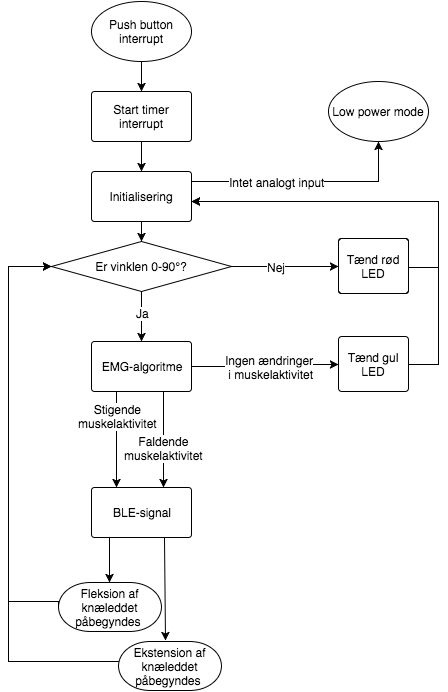

The diagram above was exported from draw.io. Its source (the exported page's mxGraphModel, read from the mxfile embedded in the PNG):
<mxGraphModel dx="686" dy="567" grid="1" gridSize="10" guides="1" tooltips="1" connect="1" arrows="1" fold="1" page="1" pageScale="1" pageWidth="240" pageHeight="335" background="#ffffff" math="0" shadow="0">
  <root>
    <mxCell id="0" />
    <mxCell id="1" parent="0" />
    <mxCell id="6fbb74e9cd4b3145-1" value="Push button interrupt" style="strokeWidth=1;html=1;shape=mxgraph.flowchart.start_1;whiteSpace=wrap;" vertex="1" parent="1">
      <mxGeometry x="363" y="40" width="100" height="60" as="geometry" />
    </mxCell>
    <mxCell id="6fbb74e9cd4b3145-2" value="Start timer interrupt" style="strokeWidth=1;html=1;shape=mxgraph.flowchart.process;whiteSpace=wrap;" vertex="1" parent="1">
      <mxGeometry x="363" y="130" width="100" height="50" as="geometry" />
    </mxCell>
    <mxCell id="6fbb74e9cd4b3145-3" value="Initialisering" style="strokeWidth=1;html=1;shape=mxgraph.flowchart.process;whiteSpace=wrap;" vertex="1" parent="1">
      <mxGeometry x="363" y="210" width="100" height="50" as="geometry" />
    </mxCell>
    <mxCell id="6fbb74e9cd4b3145-5" value="EMG-algoritme" style="strokeWidth=1;html=1;shape=mxgraph.flowchart.process;whiteSpace=wrap;" vertex="1" parent="1">
      <mxGeometry x="363" y="380" width="100" height="50" as="geometry" />
    </mxCell>
    <mxCell id="6fbb74e9cd4b3145-7" value="&lt;span&gt;Er vinklen 0-90°?&lt;/span&gt;" style="strokeWidth=1;html=1;shape=mxgraph.flowchart.decision;whiteSpace=wrap;" vertex="1" parent="1">
      <mxGeometry x="323" y="280" width="180" height="50" as="geometry" />
    </mxCell>
    <mxCell id="6fbb74e9cd4b3145-10" style="edgeStyle=orthogonalEdgeStyle;rounded=0;html=1;exitX=0.5;exitY=1;exitPerimeter=0;entryX=0.5;entryY=0;entryPerimeter=0;startSize=6;jettySize=auto;orthogonalLoop=1;" edge="1" parent="1" source="6fbb74e9cd4b3145-1" target="6fbb74e9cd4b3145-2">
      <mxGeometry relative="1" as="geometry" />
    </mxCell>
    <mxCell id="6fbb74e9cd4b3145-11" style="edgeStyle=orthogonalEdgeStyle;rounded=0;html=1;exitX=0.5;exitY=1;exitPerimeter=0;entryX=0.5;entryY=0;entryPerimeter=0;startSize=6;jettySize=auto;orthogonalLoop=1;" edge="1" parent="1" source="6fbb74e9cd4b3145-2" target="6fbb74e9cd4b3145-3">
      <mxGeometry relative="1" as="geometry" />
    </mxCell>
    <mxCell id="6fbb74e9cd4b3145-12" style="edgeStyle=orthogonalEdgeStyle;rounded=0;html=1;exitX=0.5;exitY=1;exitPerimeter=0;entryX=0.5;entryY=0;entryPerimeter=0;startSize=6;jettySize=auto;orthogonalLoop=1;" edge="1" parent="1" source="6fbb74e9cd4b3145-3" target="6fbb74e9cd4b3145-7">
      <mxGeometry relative="1" as="geometry" />
    </mxCell>
    <mxCell id="6fbb74e9cd4b3145-13" style="edgeStyle=orthogonalEdgeStyle;rounded=0;html=1;exitX=0.5;exitY=1;exitPerimeter=0;entryX=0.5;entryY=0;entryPerimeter=0;startSize=6;jettySize=auto;orthogonalLoop=1;" edge="1" parent="1" source="6fbb74e9cd4b3145-7" target="6fbb74e9cd4b3145-5">
      <mxGeometry relative="1" as="geometry" />
    </mxCell>
    <mxCell id="48d36bd6e864e8e6-7" value="Ja" style="text;html=1;resizable=0;points=[];align=center;verticalAlign=middle;labelBackgroundColor=#ffffff;" vertex="1" connectable="0" parent="6fbb74e9cd4b3145-13">
      <mxGeometry x="-0.16" y="1" relative="1" as="geometry">
        <mxPoint as="offset" />
      </mxGeometry>
    </mxCell>
    <mxCell id="48d36bd6e864e8e6-3" style="edgeStyle=orthogonalEdgeStyle;rounded=0;html=1;exitX=1;exitY=0.5;exitPerimeter=0;entryX=0;entryY=0.5;entryPerimeter=0;startSize=6;jettySize=auto;orthogonalLoop=1;" edge="1" parent="1" source="6fbb74e9cd4b3145-5" target="51bbb40fea0181f-1">
      <mxGeometry relative="1" as="geometry">
        <Array as="points">
          <mxPoint x="547" y="405" />
          <mxPoint x="547" y="403" />
        </Array>
      </mxGeometry>
    </mxCell>
    <mxCell id="48d36bd6e864e8e6-5" value="Ingen ændringer&lt;div&gt;&amp;nbsp;i muskelaktivitet&lt;/div&gt;" style="text;html=1;resizable=0;points=[];align=center;verticalAlign=middle;labelBackgroundColor=#ffffff;" vertex="1" connectable="0" parent="48d36bd6e864e8e6-3">
      <mxGeometry x="-0.63" y="-5" relative="1" as="geometry">
        <mxPoint x="49" y="-5" as="offset" />
      </mxGeometry>
    </mxCell>
    <mxCell id="48d36bd6e864e8e6-4" style="edgeStyle=orthogonalEdgeStyle;rounded=0;html=1;exitX=1;exitY=0.5;exitPerimeter=0;startSize=6;jettySize=auto;orthogonalLoop=1;entryX=0.5;entryY=1;entryPerimeter=0;" edge="1" parent="1" source="6fbb74e9cd4b3145-3" target="7a867cac52789649-1">
      <mxGeometry relative="1" as="geometry">
        <mxPoint x="630" y="220" as="targetPoint" />
        <Array as="points">
          <mxPoint x="463" y="220" />
          <mxPoint x="650" y="220" />
        </Array>
      </mxGeometry>
    </mxCell>
    <mxCell id="48d36bd6e864e8e6-8" value="Intet analogt input" style="text;html=1;resizable=0;points=[];align=center;verticalAlign=middle;labelBackgroundColor=#ffffff;textDirection=rtl;direction=west;rotation=0;" vertex="1" connectable="0" parent="48d36bd6e864e8e6-4">
      <mxGeometry x="-0.3401" y="-2" relative="1" as="geometry">
        <mxPoint x="20" y="-2" as="offset" />
      </mxGeometry>
    </mxCell>
    <mxCell id="48d36bd6e864e8e6-9" value="BLE-signal" style="strokeWidth=1;html=1;shape=mxgraph.flowchart.process;whiteSpace=wrap;" vertex="1" parent="1">
      <mxGeometry x="363" y="526" width="100" height="50" as="geometry" />
    </mxCell>
    <mxCell id="48d36bd6e864e8e6-10" value="Fleksion af knæleddet påbegyndes&amp;nbsp;" style="strokeWidth=1;html=1;shape=mxgraph.flowchart.terminator;whiteSpace=wrap;" vertex="1" parent="1">
      <mxGeometry x="330" y="621" width="103" height="49" as="geometry" />
    </mxCell>
    <mxCell id="48d36bd6e864e8e6-15" style="edgeStyle=orthogonalEdgeStyle;rounded=0;html=1;exitX=0;exitY=0.5;exitPerimeter=0;entryX=0;entryY=0.5;entryPerimeter=0;startSize=6;jettySize=auto;orthogonalLoop=1;" edge="1" parent="1" source="48d36bd6e864e8e6-10" target="6fbb74e9cd4b3145-7">
      <mxGeometry relative="1" as="geometry">
        <Array as="points">
          <mxPoint x="280" y="640" />
          <mxPoint x="280" y="305" />
        </Array>
      </mxGeometry>
    </mxCell>
    <mxCell id="44e6c0a66bacbe1f-1" value="Tænd rød LED" style="strokeWidth=1;html=1;shape=mxgraph.flowchart.process;whiteSpace=wrap;fillColor=#ffffff;gradientColor=#FFFFFF;" vertex="1" parent="1">
      <mxGeometry x="610" y="277" width="70" height="55" as="geometry" />
    </mxCell>
    <mxCell id="44e6c0a66bacbe1f-2" style="edgeStyle=orthogonalEdgeStyle;rounded=0;html=1;exitX=1;exitY=0.5;exitPerimeter=0;entryX=0;entryY=0.5;entryPerimeter=0;startSize=6;jettySize=auto;orthogonalLoop=1;" edge="1" parent="1" source="6fbb74e9cd4b3145-7" target="44e6c0a66bacbe1f-1">
      <mxGeometry relative="1" as="geometry">
        <mxPoint x="503" y="305" as="sourcePoint" />
        <mxPoint x="740" y="305" as="targetPoint" />
      </mxGeometry>
    </mxCell>
    <mxCell id="44e6c0a66bacbe1f-3" value="Nej" style="text;html=1;resizable=0;points=[];align=center;verticalAlign=middle;labelBackgroundColor=#ffffff;" vertex="1" connectable="0" parent="44e6c0a66bacbe1f-2">
      <mxGeometry x="-0.3731" y="-3" relative="1" as="geometry">
        <mxPoint x="10" y="-3" as="offset" />
      </mxGeometry>
    </mxCell>
    <mxCell id="44e6c0a66bacbe1f-4" value="" style="endArrow=classic;html=1;entryX=0.25;entryY=0;entryPerimeter=0;exitX=0.25;exitY=1.08;exitPerimeter=0;" edge="1" parent="1">
      <mxGeometry width="50" height="50" relative="1" as="geometry">
        <mxPoint x="388" y="430" as="sourcePoint" />
        <mxPoint x="388" y="526" as="targetPoint" />
      </mxGeometry>
    </mxCell>
    <mxCell id="44e6c0a66bacbe1f-6" value="Stigende&lt;div&gt;muskelaktivitet&lt;/div&gt;" style="text;html=1;resizable=0;points=[];align=center;verticalAlign=middle;labelBackgroundColor=#ffffff;" vertex="1" connectable="0" parent="44e6c0a66bacbe1f-4">
      <mxGeometry x="-0.4792" y="1" relative="1" as="geometry">
        <mxPoint y="-1" as="offset" />
      </mxGeometry>
    </mxCell>
    <mxCell id="44e6c0a66bacbe1f-5" value="" style="endArrow=classic;html=1;entryX=0.25;entryY=0;entryPerimeter=0;exitX=0.25;exitY=1.08;exitPerimeter=0;" edge="1" parent="1">
      <mxGeometry x="435" y="430" width="50" height="50" as="geometry">
        <mxPoint x="435" y="430" as="sourcePoint" />
        <mxPoint x="435" y="526" as="targetPoint" />
      </mxGeometry>
    </mxCell>
    <mxCell id="44e6c0a66bacbe1f-8" value="&lt;span&gt;Faldende&lt;/span&gt;&lt;div&gt;muskelaktivitet&lt;/div&gt;" style="text;html=1;resizable=0;points=[];align=center;verticalAlign=middle;labelBackgroundColor=#ffffff;" vertex="1" connectable="0" parent="44e6c0a66bacbe1f-5">
      <mxGeometry relative="1" as="geometry">
        <mxPoint y="8" as="offset" />
      </mxGeometry>
    </mxCell>
    <mxCell id="44e6c0a66bacbe1f-11" value="" style="endArrow=classic;html=1;entryX=0.5;entryY=0;entryPerimeter=0;" edge="1" parent="1">
      <mxGeometry width="50" height="50" relative="1" as="geometry">
        <mxPoint x="381" y="576" as="sourcePoint" />
        <mxPoint x="381" y="621" as="targetPoint" />
      </mxGeometry>
    </mxCell>
    <mxCell id="44e6c0a66bacbe1f-12" value="" style="endArrow=classic;html=1;entryX=0.5;entryY=0;entryPerimeter=0;exitX=0.73;exitY=1.04;exitPerimeter=0;" edge="1" parent="1">
      <mxGeometry width="50" height="50" relative="1" as="geometry">
        <mxPoint x="436" y="577" as="sourcePoint" />
        <mxPoint x="437" y="679" as="targetPoint" />
      </mxGeometry>
    </mxCell>
    <mxCell id="44e6c0a66bacbe1f-14" style="edgeStyle=orthogonalEdgeStyle;rounded=0;html=1;exitX=0;exitY=0.5;exitPerimeter=0;entryX=0;entryY=0.5;entryPerimeter=0;startSize=6;jettySize=auto;orthogonalLoop=1;" edge="1" parent="1" target="6fbb74e9cd4b3145-7">
      <mxGeometry relative="1" as="geometry">
        <Array as="points">
          <mxPoint x="280" y="700" />
          <mxPoint x="280" y="305" />
        </Array>
        <mxPoint x="394" y="705" as="sourcePoint" />
      </mxGeometry>
    </mxCell>
    <mxCell id="5a81e80255ec8f53-1" style="edgeStyle=orthogonalEdgeStyle;rounded=0;html=1;exitX=1;exitY=0.5;exitPerimeter=0;jettySize=auto;orthogonalLoop=1;" edge="1" parent="1" source="51bbb40fea0181f-1" target="6fbb74e9cd4b3145-3">
      <mxGeometry relative="1" as="geometry">
        <mxPoint x="494" y="240" as="targetPoint" />
        <mxPoint x="694" y="403" as="sourcePoint" />
        <Array as="points">
          <mxPoint x="710" y="403" />
          <mxPoint x="710" y="240" />
        </Array>
      </mxGeometry>
    </mxCell>
    <mxCell id="51bbb40fea0181f-1" value="Tænd gul LED" style="strokeWidth=1;html=1;shape=mxgraph.flowchart.process;whiteSpace=wrap;fillColor=#ffffff;gradientColor=#FFFFFF;" vertex="1" parent="1">
      <mxGeometry x="610" y="375" width="70" height="55" as="geometry" />
    </mxCell>
    <mxCell id="51bbb40fea0181f-4" value="Ekstension af knæleddet påbegyndes&amp;nbsp;" style="strokeWidth=1;html=1;shape=mxgraph.flowchart.terminator;whiteSpace=wrap;" vertex="1" parent="1">
      <mxGeometry x="390" y="680" width="103" height="49" as="geometry" />
    </mxCell>
    <mxCell id="5a81e80255ec8f53-7" style="edgeStyle=orthogonalEdgeStyle;rounded=0;html=1;exitX=1;exitY=0.5;exitPerimeter=0;jettySize=auto;orthogonalLoop=1;" edge="1" parent="1" source="44e6c0a66bacbe1f-1" target="6fbb74e9cd4b3145-3">
      <mxGeometry relative="1" as="geometry">
        <Array as="points">
          <mxPoint x="680" y="306" />
          <mxPoint x="710" y="306" />
          <mxPoint x="710" y="240" />
        </Array>
      </mxGeometry>
    </mxCell>
    <mxCell id="7a867cac52789649-1" value="Low power mode" style="strokeWidth=1;html=1;shape=mxgraph.flowchart.start_1;whiteSpace=wrap;" vertex="1" parent="1">
      <mxGeometry x="600" y="120" width="100" height="60" as="geometry" />
    </mxCell>
  </root>
</mxGraphModel>